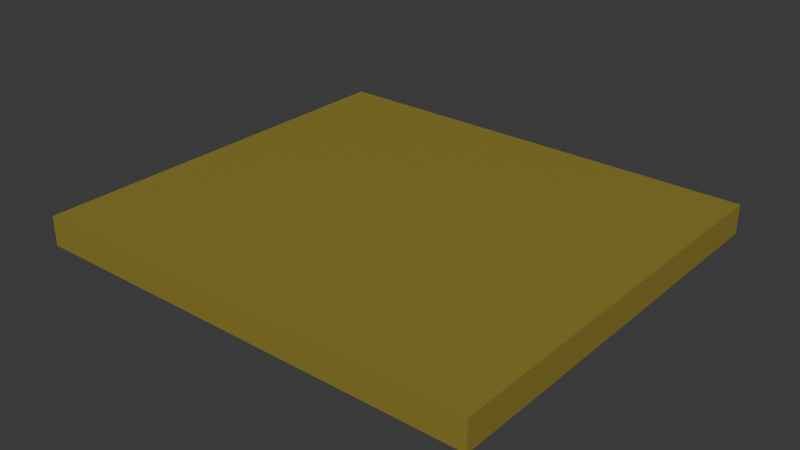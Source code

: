 # Source: test_cube.blend  (saved by Blender 5.0.119; exported with 4.5.12 LTS)
import bpy
from mathutils import Matrix  # noqa: F401  (used for matrix-valued properties, if any)

bpy.ops.wm.read_factory_settings(use_empty=True)
scene = bpy.context.scene
scene.name = 'Scene'

# ---- collections
col_collection = bpy.data.collections.new('Collection'); scene.collection.children.link(col_collection)

# ---- materials (node trees are filled in below, after node groups)
mat_material_001 = bpy.data.materials.new('Material.001')

# ---- material node trees
mat_material_001.use_nodes = True; mat_material_001.node_tree.nodes.clear()
_N = mat_material_001.node_tree.nodes; _L = mat_material_001.node_tree.links
n0 = _N.new('ShaderNodeBsdfPrincipled'); n0.name = 'Principled BSDF'; n0.location = (-200, 100)
n0.inputs[0].default_value = (0.2774, 0.2183, 0.03113, 1.0)
n1 = _N.new('ShaderNodeOutputMaterial'); n1.name = 'Material Output'; n1.location = (200, 100)
_L.new(n0.outputs[0], n1.inputs[0])
n1.is_active_output = True

# ---- world
world_world = bpy.data.worlds.new('World'); scene.world = world_world
world_world.use_nodes = True; world_world.node_tree.nodes.clear()
_N = world_world.node_tree.nodes; _L = world_world.node_tree.links
n0 = _N.new('ShaderNodeOutputWorld'); n0.name = 'World Output'; n0.location = (200, 100)
n1 = _N.new('ShaderNodeBackground'); n1.name = 'Background'; n1.location = (-200, 100)
n1.inputs[0].default_value = (0.05088, 0.05088, 0.05088, 1.0)
_L.new(n1.outputs[0], n0.inputs[0])
n0.is_active_output = True
world_world.color = (0.05088, 0.05088, 0.05088)
world_world.sun_shadow_jitter_overblur = 0.0

# ---- meshes
me_cube_001 = bpy.data.meshes.new('Cube.001')
me_cube_001.from_pydata([(-1.0, -1.0, -1.0), (-1.0, -1.0, 1.0), (-1.0, 1.0, -1.0), (-1.0, 1.0, 1.0), (1.0, -1.0, -1.0), (1.0, -1.0, 1.0), (1.0, 1.0, -1.0), (1.0, 1.0, 1.0)], [], [(0, 1, 3, 2), (2, 3, 7, 6), (6, 7, 5, 4), (4, 5, 1, 0), (2, 6, 4, 0), (7, 3, 1, 5)])
_uv = me_cube_001.uv_layers.new(name='UVMap')
_uv.uv.foreach_set('vector', [0.375, 0.0, 0.625, 0.0, 0.625, 0.25, 0.375, 0.25, 0.375, 0.25, 0.625, 0.25, 0.625, 0.5, 0.375, 0.5, 0.375, 0.5, 0.625, 0.5, 0.625, 0.75, 0.375, 0.75, 0.375, 0.75, 0.625, 0.75, 0.625, 1.0, 0.375, 1.0, 0.125, 0.5, 0.375, 0.5, 0.375, 0.75, 0.125, 0.75, 0.625, 0.5, 0.875, 0.5, 0.875, 0.75, 0.625, 0.75])
me_cube_001.materials.append(mat_material_001)
me_cube_001.update()

# ---- objects
ob_cube = bpy.data.objects.new('Cube', me_cube_001)

# ---- transforms, parenting, visibility, modifiers, constraints
ob_cube.location = (0.0, 0.0, 0.0)
ob_cube.scale = (0.2229, 0.2003, 0.01443)

# ---- collection membership
col_collection.objects.link(ob_cube)

# ---- scene / render settings (as saved in the file)
scene.frame_start = 1; scene.frame_end = 250; scene.frame_set(1)
scene.render.engine = 'BLENDER_EEVEE_NEXT'
scene.render.bake_bias = 0.0
scene.render.bake_samples = 0
scene.cycles.sampling_pattern = 'TABULATED_SOBOL'
scene.eevee.use_volume_custom_range = False
bpy.context.view_layer.update()

# ---- added for rendering (the .blend has no active camera and no usable light): camera, sun
cam_auto = bpy.data.cameras.new('AutoCamera')
cam_auto.lens = 50.0
cam_auto.sensor_width = 36.0
cam_auto.clip_end = 1000.0
ob_auto_camera = bpy.data.objects.new('AutoCamera', cam_auto)
scene.collection.objects.link(ob_auto_camera)
ob_auto_camera.location = (0.555179, -0.666214, 0.444143)
ob_auto_camera.rotation_euler = (1.09748, -7.21219e-08, 0.694738)
scene.camera = ob_auto_camera
light_auto_sun = bpy.data.lights.new('AutoSun', 'SUN')
light_auto_sun.energy = 3.0
light_auto_sun.angle = 0.0523599
ob_auto_sun = bpy.data.objects.new('AutoSun', light_auto_sun)
scene.collection.objects.link(ob_auto_sun)
ob_auto_sun.rotation_euler = (0.872665, 0.174533, 0.523599)
bpy.context.view_layer.update()
